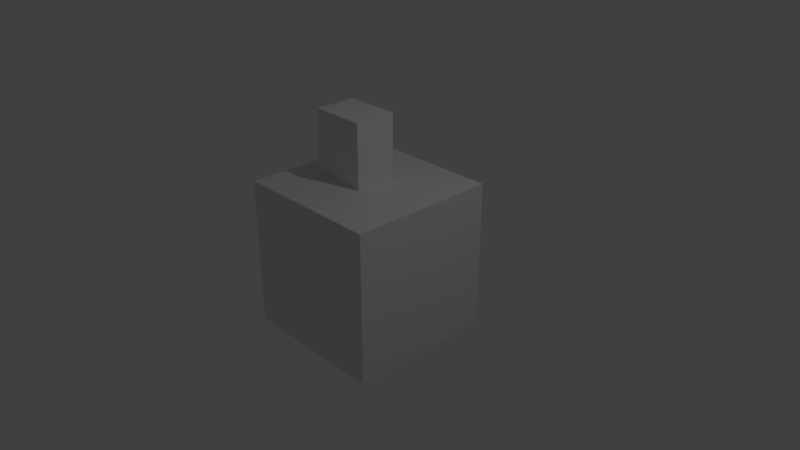 # Source: obelisco.blend  (saved by Blender 2.78.0; exported with 4.5.12 LTS)
import bpy
from mathutils import Matrix  # noqa: F401  (used for matrix-valued properties, if any)

bpy.ops.wm.read_factory_settings(use_empty=True)
scene = bpy.context.scene
scene.name = 'Scene'

# ---- collections
col_collection_1 = bpy.data.collections.new('Collection 1'); scene.collection.children.link(col_collection_1)

# ---- materials (node trees are filled in below, after node groups)
mat_material = bpy.data.materials.new('Material')
mat_material.alpha_threshold = 0.0
mat_material.use_transparent_shadow = False
mat_material.roughness = 0.5
mat_material.line_color = (0.0, 0.0, 0.0, 1.0)

# ---- material node trees

# ---- world
world_world = bpy.data.worlds.new('World'); scene.world = world_world
world_world.color = (0.05088, 0.05088, 0.05088)
world_world.use_sun_shadow = False
world_world.sun_shadow_jitter_overblur = 0.0
world_world.cycles.sampling_method = 'MANUAL'

# ---- cameras
cam_camera = bpy.data.cameras.new('Camera')
cam_camera.clip_end = 100.0
cam_camera.lens = 35.0
cam_camera.sensor_width = 32.0
cam_camera.sensor_height = 18.0
cam_camera.ortho_scale = 7.314
cam_camera.dof.focus_distance = 0.0
cam_camera.dof.aperture_fstop = 128.0

# ---- lights
light_lamp = bpy.data.lights.new('Lamp', 'POINT')
light_lamp.transmission_factor = 0.0
light_lamp.cutoff_distance = 30.0
light_lamp.energy = 100.0
light_lamp.shadow_buffer_clip_start = 1.001
light_lamp.shadow_soft_size = 0.1
light_lamp.shadow_maximum_resolution = 0.006
light_lamp.use_absolute_resolution = True

# ---- meshes
me_obelisco = bpy.data.meshes.new('Obelisco')
me_obelisco.from_pydata([(1.0, 1.0, -1.0), (1.0, -1.0, -1.0), (-1.0, -1.0, -1.0), (-1.0, 1.0, -1.0), (1.0, 1.0, 1.0), (1.0, -1.0, 1.0), (-1.0, -1.0, 1.0), (-1.0, 1.0, 1.0), (1.0, -0.2485, -1.0), (-1.0, -0.2485, -1.0), (1.0, -0.2485, 1.0), (-1.0, -0.2485, 1.0), (-1.0, 0.3206, -1.0), (-1.0, 0.3206, 1.0), (1.0, 0.3206, -1.0), (1.0, 0.3206, 1.0), (0.11, 1.0, -1.0), (0.11, -1.0, -1.0), (0.11, 1.0, 1.0), (0.11, -1.0, 1.0), (0.11, -0.2485, 1.0), (0.11, -0.2485, -1.0), (0.11, 0.3206, -1.0), (0.11, 0.3206, 1.0), (-0.6333, 1.0, -1.0), (-0.6333, -1.0, -1.0), (-0.6333, 1.0, 1.0), (-0.6333, -1.0, 1.0), (-0.6333, -0.2485, -1.0), (-0.6333, 0.3206, -1.0), (-0.6333, -0.2485, 1.0), (-0.6333, 0.3206, 1.0), (0.11, -0.2485, 1.862), (0.11, 0.3206, 1.862), (-0.6333, -0.2485, 1.862), (-0.6333, 0.3206, 1.862)], [], [(28, 25, 2, 9), (30, 11, 6, 27), (8, 10, 5, 1), (25, 27, 6, 2), (12, 13, 7, 3), (26, 24, 3, 7), (2, 6, 11, 9), (14, 15, 10, 8), (31, 13, 11, 30), (29, 28, 9, 12), (24, 29, 12, 3), (26, 7, 13, 31), (0, 4, 15, 14), (9, 11, 13, 12), (4, 18, 23, 15), (0, 14, 22, 16), (14, 8, 21, 22), (15, 23, 20, 10), (4, 0, 16, 18), (1, 5, 19, 17), (10, 20, 19, 5), (8, 1, 17, 21), (18, 26, 31, 23), (16, 22, 29, 24), (22, 21, 28, 29), (30, 20, 32, 34), (18, 16, 24, 26), (17, 19, 27, 25), (20, 30, 27, 19), (21, 17, 25, 28), (33, 35, 34, 32), (20, 23, 33, 32), (23, 31, 35, 33), (31, 30, 34, 35)])
me_obelisco.materials.append(mat_material)
me_obelisco.use_remesh_preserve_volume = False
me_obelisco.use_remesh_preserve_attributes = False
me_obelisco.use_mirror_vertex_groups = False
me_obelisco.update()

# ---- objects
ob_cube = bpy.data.objects.new('Cube', me_obelisco)
ob_lamp = bpy.data.objects.new('Lamp', light_lamp)
ob_camera = bpy.data.objects.new('Camera', cam_camera)

# ---- transforms, parenting, visibility, modifiers, constraints
ob_cube.location = (0.0, 0.0, 0.0)
ob_cube.lock_rotations_4d = False
ob_cube.empty_display_type = 'ARROWS'
ob_cube.lineart.crease_threshold = 0.0
ob_lamp.location = (4.076, 1.005, 5.904)
ob_lamp.rotation_euler = (0.6503, 0.05522, 1.866)
ob_lamp.lock_rotations_4d = False
ob_lamp.empty_display_type = 'ARROWS'
ob_lamp.color = (0.0, 0.0, 0.0, 0.0)
ob_lamp.lineart.crease_threshold = 0.0
ob_camera.location = (7.481, -6.508, 5.344)
ob_camera.rotation_euler = (1.109, 0.0, 0.8149)
ob_camera.lock_rotations_4d = False
ob_camera.empty_display_type = 'ARROWS'
ob_camera.color = (0.0, 0.0, 0.0, 0.0)
ob_camera.display_type = 'WIRE'
ob_camera.lineart.crease_threshold = 0.0

# ---- collection membership
col_collection_1.objects.link(ob_cube)
col_collection_1.objects.link(ob_lamp)
col_collection_1.objects.link(ob_camera)

# ---- scene / render settings (as saved in the file)
scene.camera = ob_camera
scene.frame_start = 1; scene.frame_end = 250; scene.frame_set(1)
scene.render.engine = 'BLENDER_EEVEE_NEXT'
scene.render.resolution_percentage = 50
scene.render.dither_intensity = 0.0
scene.cycles.use_denoising = False
scene.cycles.samples = 128
scene.cycles.sampling_pattern = 'TABULATED_SOBOL'
scene.cycles.light_sampling_threshold = 0.0
scene.cycles.use_adaptive_sampling = False
scene.cycles.use_light_tree = False
scene.cycles.blur_glossy = 0.0
scene.cycles.sample_clamp_indirect = 0.0
scene.view_settings.view_transform = 'Standard'
bpy.context.view_layer.update()

